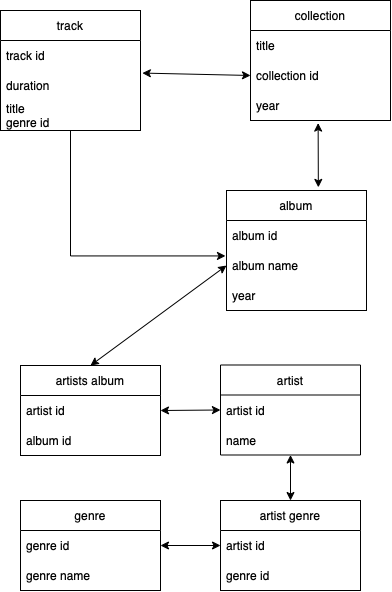

The diagram above was exported from draw.io. Its source (the exported page's mxGraphModel, read from the mxfile embedded in the PNG):
<mxGraphModel dx="1361" dy="776" grid="1" gridSize="10" guides="1" tooltips="1" connect="1" arrows="1" fold="1" page="1" pageScale="1" pageWidth="827" pageHeight="1169" math="0" shadow="0">
  <root>
    <mxCell id="0" />
    <mxCell id="1" parent="0" />
    <mxCell id="smwN7tJzet1jJBn6uKQd-1" value="album" style="swimlane;fontStyle=0;childLayout=stackLayout;horizontal=1;startSize=30;horizontalStack=0;resizeParent=1;resizeParentMax=0;resizeLast=0;collapsible=1;marginBottom=0;" vertex="1" parent="1">
      <mxGeometry x="46" y="320" width="140" height="120" as="geometry" />
    </mxCell>
    <mxCell id="smwN7tJzet1jJBn6uKQd-2" value="album id" style="text;strokeColor=none;fillColor=none;align=left;verticalAlign=middle;spacingLeft=4;spacingRight=4;overflow=hidden;points=[[0,0.5],[1,0.5]];portConstraint=eastwest;rotatable=0;" vertex="1" parent="smwN7tJzet1jJBn6uKQd-1">
      <mxGeometry y="30" width="140" height="30" as="geometry" />
    </mxCell>
    <mxCell id="smwN7tJzet1jJBn6uKQd-3" value="album name" style="text;strokeColor=none;fillColor=none;align=left;verticalAlign=middle;spacingLeft=4;spacingRight=4;overflow=hidden;points=[[0,0.5],[1,0.5]];portConstraint=eastwest;rotatable=0;" vertex="1" parent="smwN7tJzet1jJBn6uKQd-1">
      <mxGeometry y="60" width="140" height="30" as="geometry" />
    </mxCell>
    <mxCell id="smwN7tJzet1jJBn6uKQd-4" value="year" style="text;strokeColor=none;fillColor=none;align=left;verticalAlign=middle;spacingLeft=4;spacingRight=4;overflow=hidden;points=[[0,0.5],[1,0.5]];portConstraint=eastwest;rotatable=0;" vertex="1" parent="smwN7tJzet1jJBn6uKQd-1">
      <mxGeometry y="90" width="140" height="30" as="geometry" />
    </mxCell>
    <mxCell id="smwN7tJzet1jJBn6uKQd-5" value="artists album" style="swimlane;fontStyle=0;childLayout=stackLayout;horizontal=1;startSize=30;horizontalStack=0;resizeParent=1;resizeParentMax=0;resizeLast=0;collapsible=1;marginBottom=0;" vertex="1" parent="1">
      <mxGeometry x="-160" y="495" width="140" height="90" as="geometry" />
    </mxCell>
    <mxCell id="smwN7tJzet1jJBn6uKQd-6" value="artist id" style="text;strokeColor=none;fillColor=none;align=left;verticalAlign=middle;spacingLeft=4;spacingRight=4;overflow=hidden;points=[[0,0.5],[1,0.5]];portConstraint=eastwest;rotatable=0;" vertex="1" parent="smwN7tJzet1jJBn6uKQd-5">
      <mxGeometry y="30" width="140" height="30" as="geometry" />
    </mxCell>
    <mxCell id="smwN7tJzet1jJBn6uKQd-7" value="album id" style="text;strokeColor=none;fillColor=none;align=left;verticalAlign=middle;spacingLeft=4;spacingRight=4;overflow=hidden;points=[[0,0.5],[1,0.5]];portConstraint=eastwest;rotatable=0;" vertex="1" parent="smwN7tJzet1jJBn6uKQd-5">
      <mxGeometry y="60" width="140" height="30" as="geometry" />
    </mxCell>
    <mxCell id="smwN7tJzet1jJBn6uKQd-9" value="artist" style="swimlane;fontStyle=0;childLayout=stackLayout;horizontal=1;startSize=30;horizontalStack=0;resizeParent=1;resizeParentMax=0;resizeLast=0;collapsible=1;marginBottom=0;" vertex="1" parent="1">
      <mxGeometry x="40" y="494.5" width="140" height="90" as="geometry" />
    </mxCell>
    <mxCell id="smwN7tJzet1jJBn6uKQd-10" value="artist id" style="text;strokeColor=none;fillColor=none;align=left;verticalAlign=middle;spacingLeft=4;spacingRight=4;overflow=hidden;points=[[0,0.5],[1,0.5]];portConstraint=eastwest;rotatable=0;" vertex="1" parent="smwN7tJzet1jJBn6uKQd-9">
      <mxGeometry y="30" width="140" height="30" as="geometry" />
    </mxCell>
    <mxCell id="smwN7tJzet1jJBn6uKQd-11" value="name" style="text;strokeColor=none;fillColor=none;align=left;verticalAlign=middle;spacingLeft=4;spacingRight=4;overflow=hidden;points=[[0,0.5],[1,0.5]];portConstraint=eastwest;rotatable=0;" vertex="1" parent="smwN7tJzet1jJBn6uKQd-9">
      <mxGeometry y="60" width="140" height="30" as="geometry" />
    </mxCell>
    <mxCell id="smwN7tJzet1jJBn6uKQd-13" value="artist genre" style="swimlane;fontStyle=0;childLayout=stackLayout;horizontal=1;startSize=30;horizontalStack=0;resizeParent=1;resizeParentMax=0;resizeLast=0;collapsible=1;marginBottom=0;" vertex="1" parent="1">
      <mxGeometry x="40" y="630" width="140" height="90" as="geometry" />
    </mxCell>
    <mxCell id="smwN7tJzet1jJBn6uKQd-14" value="artist id" style="text;strokeColor=none;fillColor=none;align=left;verticalAlign=middle;spacingLeft=4;spacingRight=4;overflow=hidden;points=[[0,0.5],[1,0.5]];portConstraint=eastwest;rotatable=0;" vertex="1" parent="smwN7tJzet1jJBn6uKQd-13">
      <mxGeometry y="30" width="140" height="30" as="geometry" />
    </mxCell>
    <mxCell id="smwN7tJzet1jJBn6uKQd-15" value="genre id" style="text;strokeColor=none;fillColor=none;align=left;verticalAlign=middle;spacingLeft=4;spacingRight=4;overflow=hidden;points=[[0,0.5],[1,0.5]];portConstraint=eastwest;rotatable=0;" vertex="1" parent="smwN7tJzet1jJBn6uKQd-13">
      <mxGeometry y="60" width="140" height="30" as="geometry" />
    </mxCell>
    <mxCell id="smwN7tJzet1jJBn6uKQd-17" value="genre" style="swimlane;fontStyle=0;childLayout=stackLayout;horizontal=1;startSize=30;horizontalStack=0;resizeParent=1;resizeParentMax=0;resizeLast=0;collapsible=1;marginBottom=0;" vertex="1" parent="1">
      <mxGeometry x="-160" y="630" width="140" height="90" as="geometry" />
    </mxCell>
    <mxCell id="smwN7tJzet1jJBn6uKQd-18" value="genre id" style="text;strokeColor=none;fillColor=none;align=left;verticalAlign=middle;spacingLeft=4;spacingRight=4;overflow=hidden;points=[[0,0.5],[1,0.5]];portConstraint=eastwest;rotatable=0;" vertex="1" parent="smwN7tJzet1jJBn6uKQd-17">
      <mxGeometry y="30" width="140" height="30" as="geometry" />
    </mxCell>
    <mxCell id="smwN7tJzet1jJBn6uKQd-19" value="genre name" style="text;strokeColor=none;fillColor=none;align=left;verticalAlign=middle;spacingLeft=4;spacingRight=4;overflow=hidden;points=[[0,0.5],[1,0.5]];portConstraint=eastwest;rotatable=0;" vertex="1" parent="smwN7tJzet1jJBn6uKQd-17">
      <mxGeometry y="60" width="140" height="30" as="geometry" />
    </mxCell>
    <mxCell id="smwN7tJzet1jJBn6uKQd-21" value="collection" style="swimlane;fontStyle=0;childLayout=stackLayout;horizontal=1;startSize=30;horizontalStack=0;resizeParent=1;resizeParentMax=0;resizeLast=0;collapsible=1;marginBottom=0;" vertex="1" parent="1">
      <mxGeometry x="70" y="130" width="140" height="120" as="geometry" />
    </mxCell>
    <mxCell id="smwN7tJzet1jJBn6uKQd-23" value="title" style="text;strokeColor=none;fillColor=none;align=left;verticalAlign=middle;spacingLeft=4;spacingRight=4;overflow=hidden;points=[[0,0.5],[1,0.5]];portConstraint=eastwest;rotatable=0;" vertex="1" parent="smwN7tJzet1jJBn6uKQd-21">
      <mxGeometry y="30" width="140" height="30" as="geometry" />
    </mxCell>
    <mxCell id="smwN7tJzet1jJBn6uKQd-22" value="collection id" style="text;strokeColor=none;fillColor=none;align=left;verticalAlign=middle;spacingLeft=4;spacingRight=4;overflow=hidden;points=[[0,0.5],[1,0.5]];portConstraint=eastwest;rotatable=0;" vertex="1" parent="smwN7tJzet1jJBn6uKQd-21">
      <mxGeometry y="60" width="140" height="30" as="geometry" />
    </mxCell>
    <mxCell id="smwN7tJzet1jJBn6uKQd-24" value="year" style="text;strokeColor=none;fillColor=none;align=left;verticalAlign=middle;spacingLeft=4;spacingRight=4;overflow=hidden;points=[[0,0.5],[1,0.5]];portConstraint=eastwest;rotatable=0;" vertex="1" parent="smwN7tJzet1jJBn6uKQd-21">
      <mxGeometry y="90" width="140" height="30" as="geometry" />
    </mxCell>
    <mxCell id="smwN7tJzet1jJBn6uKQd-40" style="edgeStyle=orthogonalEdgeStyle;rounded=0;orthogonalLoop=1;jettySize=auto;html=1;entryX=-0.007;entryY=0.181;entryDx=0;entryDy=0;entryPerimeter=0;" edge="1" parent="1" source="smwN7tJzet1jJBn6uKQd-25" target="smwN7tJzet1jJBn6uKQd-3">
      <mxGeometry relative="1" as="geometry">
        <Array as="points">
          <mxPoint x="-110" y="385" />
        </Array>
      </mxGeometry>
    </mxCell>
    <mxCell id="smwN7tJzet1jJBn6uKQd-25" value="track" style="swimlane;fontStyle=0;childLayout=stackLayout;horizontal=1;startSize=30;horizontalStack=0;resizeParent=1;resizeParentMax=0;resizeLast=0;collapsible=1;marginBottom=0;" vertex="1" parent="1">
      <mxGeometry x="-180" y="140" width="140" height="120" as="geometry" />
    </mxCell>
    <mxCell id="smwN7tJzet1jJBn6uKQd-26" value="track id" style="text;strokeColor=none;fillColor=none;align=left;verticalAlign=middle;spacingLeft=4;spacingRight=4;overflow=hidden;points=[[0,0.5],[1,0.5]];portConstraint=eastwest;rotatable=0;" vertex="1" parent="smwN7tJzet1jJBn6uKQd-25">
      <mxGeometry y="30" width="140" height="30" as="geometry" />
    </mxCell>
    <mxCell id="smwN7tJzet1jJBn6uKQd-27" value="duration " style="text;strokeColor=none;fillColor=none;align=left;verticalAlign=middle;spacingLeft=4;spacingRight=4;overflow=hidden;points=[[0,0.5],[1,0.5]];portConstraint=eastwest;rotatable=0;" vertex="1" parent="smwN7tJzet1jJBn6uKQd-25">
      <mxGeometry y="60" width="140" height="30" as="geometry" />
    </mxCell>
    <mxCell id="smwN7tJzet1jJBn6uKQd-28" value="title&#10;genre id" style="text;strokeColor=none;fillColor=none;align=left;verticalAlign=middle;spacingLeft=4;spacingRight=4;overflow=hidden;points=[[0,0.5],[1,0.5]];portConstraint=eastwest;rotatable=0;" vertex="1" parent="smwN7tJzet1jJBn6uKQd-25">
      <mxGeometry y="90" width="140" height="30" as="geometry" />
    </mxCell>
    <mxCell id="smwN7tJzet1jJBn6uKQd-30" value="" style="endArrow=classic;startArrow=classic;html=1;rounded=0;exitX=0.5;exitY=0;exitDx=0;exitDy=0;entryX=0;entryY=0.5;entryDx=0;entryDy=0;" edge="1" parent="1" source="smwN7tJzet1jJBn6uKQd-5" target="smwN7tJzet1jJBn6uKQd-3">
      <mxGeometry width="50" height="50" relative="1" as="geometry">
        <mxPoint x="-30" y="560" as="sourcePoint" />
        <mxPoint x="-21" y="430" as="targetPoint" />
        <Array as="points" />
      </mxGeometry>
    </mxCell>
    <mxCell id="smwN7tJzet1jJBn6uKQd-34" value="" style="endArrow=classic;startArrow=classic;html=1;rounded=0;entryX=0;entryY=0.5;entryDx=0;entryDy=0;exitX=1;exitY=0.5;exitDx=0;exitDy=0;" edge="1" parent="1" source="smwN7tJzet1jJBn6uKQd-6" target="smwN7tJzet1jJBn6uKQd-10">
      <mxGeometry width="50" height="50" relative="1" as="geometry">
        <mxPoint x="40" y="470" as="sourcePoint" />
        <mxPoint x="90" y="420" as="targetPoint" />
      </mxGeometry>
    </mxCell>
    <mxCell id="smwN7tJzet1jJBn6uKQd-35" value="" style="endArrow=classic;startArrow=classic;html=1;rounded=0;exitX=0.5;exitY=0;exitDx=0;exitDy=0;" edge="1" parent="1" source="smwN7tJzet1jJBn6uKQd-13" target="smwN7tJzet1jJBn6uKQd-11">
      <mxGeometry width="50" height="50" relative="1" as="geometry">
        <mxPoint x="40" y="470" as="sourcePoint" />
        <mxPoint x="90" y="420" as="targetPoint" />
      </mxGeometry>
    </mxCell>
    <mxCell id="smwN7tJzet1jJBn6uKQd-36" value="" style="endArrow=classic;startArrow=classic;html=1;rounded=0;exitX=1;exitY=0.5;exitDx=0;exitDy=0;entryX=0;entryY=0.5;entryDx=0;entryDy=0;" edge="1" parent="1" source="smwN7tJzet1jJBn6uKQd-18" target="smwN7tJzet1jJBn6uKQd-14">
      <mxGeometry width="50" height="50" relative="1" as="geometry">
        <mxPoint x="40" y="470" as="sourcePoint" />
        <mxPoint x="90" y="420" as="targetPoint" />
      </mxGeometry>
    </mxCell>
    <mxCell id="smwN7tJzet1jJBn6uKQd-37" value="" style="endArrow=classic;startArrow=classic;html=1;rounded=0;entryX=0.483;entryY=1.086;entryDx=0;entryDy=0;entryPerimeter=0;exitX=0.656;exitY=-0.026;exitDx=0;exitDy=0;exitPerimeter=0;" edge="1" parent="1" source="smwN7tJzet1jJBn6uKQd-1" target="smwN7tJzet1jJBn6uKQd-24">
      <mxGeometry width="50" height="50" relative="1" as="geometry">
        <mxPoint x="40" y="470" as="sourcePoint" />
        <mxPoint x="90" y="420" as="targetPoint" />
      </mxGeometry>
    </mxCell>
    <mxCell id="smwN7tJzet1jJBn6uKQd-38" value="" style="endArrow=classic;startArrow=classic;html=1;rounded=0;entryX=0;entryY=0.5;entryDx=0;entryDy=0;exitX=1.013;exitY=0.086;exitDx=0;exitDy=0;exitPerimeter=0;" edge="1" parent="1" source="smwN7tJzet1jJBn6uKQd-27" target="smwN7tJzet1jJBn6uKQd-22">
      <mxGeometry width="50" height="50" relative="1" as="geometry">
        <mxPoint x="40" y="470" as="sourcePoint" />
        <mxPoint x="90" y="420" as="targetPoint" />
      </mxGeometry>
    </mxCell>
  </root>
</mxGraphModel>